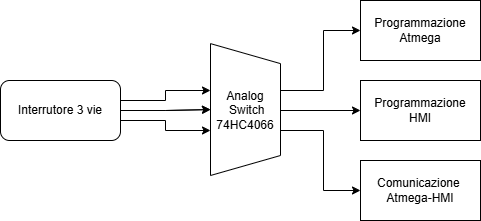

The diagram above was exported from draw.io. Its source (the exported page's mxGraphModel, read from the mxfile embedded in the PNG):
<mxGraphModel dx="802" dy="432" grid="1" gridSize="10" guides="1" tooltips="1" connect="1" arrows="1" fold="1" page="1" pageScale="1" pageWidth="827" pageHeight="1169" math="0" shadow="0">
  <root>
    <mxCell id="0" />
    <mxCell id="1" parent="0" />
    <mxCell id="nUGgSqecHqzO9fpnvFlQ-12" edge="1" parent="1" source="nUGgSqecHqzO9fpnvFlQ-1" style="edgeStyle=orthogonalEdgeStyle;rounded=0;orthogonalLoop=1;jettySize=auto;html=1;" target="nUGgSqecHqzO9fpnvFlQ-10" value="">
      <mxGeometry relative="1" as="geometry" />
    </mxCell>
    <mxCell id="nUGgSqecHqzO9fpnvFlQ-13" edge="1" parent="1" source="nUGgSqecHqzO9fpnvFlQ-1" style="edgeStyle=orthogonalEdgeStyle;rounded=0;orthogonalLoop=1;jettySize=auto;html=1;" target="nUGgSqecHqzO9fpnvFlQ-10" value="">
      <mxGeometry relative="1" as="geometry" />
    </mxCell>
    <mxCell id="nUGgSqecHqzO9fpnvFlQ-1" parent="1" style="rounded=1;whiteSpace=wrap;html=1;" value="Interrutore 3 vie" vertex="1">
      <mxGeometry height="60" width="120" x="210" y="260" as="geometry" />
    </mxCell>
    <mxCell id="nUGgSqecHqzO9fpnvFlQ-6" parent="1" style="rounded=0;whiteSpace=wrap;html=1;" value="Programmazione&lt;div&gt;Atmega&lt;/div&gt;" vertex="1">
      <mxGeometry height="60" width="120" x="570" y="180" as="geometry" />
    </mxCell>
    <mxCell id="nUGgSqecHqzO9fpnvFlQ-7" parent="1" style="rounded=0;whiteSpace=wrap;html=1;" value="Programmazione&lt;div&gt;HMI&lt;/div&gt;" vertex="1">
      <mxGeometry height="60" width="120" x="570" y="260" as="geometry" />
    </mxCell>
    <mxCell id="nUGgSqecHqzO9fpnvFlQ-8" parent="1" style="rounded=0;whiteSpace=wrap;html=1;" value="Comunicazione&amp;nbsp;&lt;div&gt;Atmega-HMI&lt;/div&gt;" vertex="1">
      <mxGeometry height="60" width="120" x="570" y="340" as="geometry" />
    </mxCell>
    <mxCell id="nUGgSqecHqzO9fpnvFlQ-10" parent="1" style="shape=trapezoid;perimeter=trapezoidPerimeter;whiteSpace=wrap;html=1;fixedSize=1;rotation=90;" value="&lt;span style=&quot;color: rgba(0, 0, 0, 0); font-family: monospace; font-size: 0px; text-align: start; text-wrap-mode: nowrap;&quot;&gt;Sw&lt;/span&gt;" vertex="1">
      <mxGeometry height="70" width="131.88" x="389.06" y="254.06" as="geometry" />
    </mxCell>
    <mxCell id="nUGgSqecHqzO9fpnvFlQ-14" edge="1" parent="1" style="edgeStyle=orthogonalEdgeStyle;rounded=0;orthogonalLoop=1;jettySize=auto;html=1;" value="">
      <mxGeometry relative="1" as="geometry">
        <Array as="points">
          <mxPoint x="375" y="280" />
          <mxPoint x="375" y="270" />
          <mxPoint x="420" y="270" />
        </Array>
        <mxPoint x="330" y="280" as="sourcePoint" />
        <mxPoint x="420" y="270" as="targetPoint" />
      </mxGeometry>
    </mxCell>
    <mxCell id="nUGgSqecHqzO9fpnvFlQ-15" edge="1" parent="1" style="edgeStyle=orthogonalEdgeStyle;rounded=0;orthogonalLoop=1;jettySize=auto;html=1;" value="">
      <mxGeometry relative="1" as="geometry">
        <Array as="points">
          <mxPoint x="375" y="300" />
          <mxPoint x="375" y="310" />
          <mxPoint x="420" y="310" />
        </Array>
        <mxPoint x="330" y="300" as="sourcePoint" />
        <mxPoint x="420" y="310" as="targetPoint" />
      </mxGeometry>
    </mxCell>
    <mxCell id="nUGgSqecHqzO9fpnvFlQ-17" edge="1" parent="1" style="edgeStyle=orthogonalEdgeStyle;rounded=0;orthogonalLoop=1;jettySize=auto;html=1;entryX=0;entryY=0.5;entryDx=0;entryDy=0;" target="nUGgSqecHqzO9fpnvFlQ-6">
      <mxGeometry relative="1" as="geometry">
        <Array as="points">
          <mxPoint x="533" y="270" />
          <mxPoint x="533" y="210" />
        </Array>
        <mxPoint x="490" y="270" as="sourcePoint" />
      </mxGeometry>
    </mxCell>
    <mxCell id="nUGgSqecHqzO9fpnvFlQ-18" edge="1" parent="1" style="edgeStyle=orthogonalEdgeStyle;rounded=0;orthogonalLoop=1;jettySize=auto;html=1;" target="nUGgSqecHqzO9fpnvFlQ-7" value="">
      <mxGeometry relative="1" as="geometry">
        <mxPoint x="490" y="290" as="sourcePoint" />
      </mxGeometry>
    </mxCell>
    <mxCell id="nUGgSqecHqzO9fpnvFlQ-19" edge="1" parent="1" style="edgeStyle=orthogonalEdgeStyle;rounded=0;orthogonalLoop=1;jettySize=auto;html=1;entryX=0;entryY=0.5;entryDx=0;entryDy=0;" target="nUGgSqecHqzO9fpnvFlQ-8">
      <mxGeometry relative="1" as="geometry">
        <Array as="points">
          <mxPoint x="533" y="310" />
          <mxPoint x="533" y="370" />
        </Array>
        <mxPoint x="490" y="310" as="sourcePoint" />
      </mxGeometry>
    </mxCell>
    <mxCell id="nUGgSqecHqzO9fpnvFlQ-16" parent="1" style="text;html=1;whiteSpace=wrap;strokeColor=none;fillColor=none;align=center;verticalAlign=middle;rounded=0;autosize=1;resizable=0;" value="Analog&lt;div&gt;&amp;nbsp;Switch&lt;div&gt;74HC4066&lt;/div&gt;&lt;/div&gt;" vertex="1">
      <mxGeometry height="60" width="80" x="415" y="260" as="geometry" />
    </mxCell>
  </root>
</mxGraphModel>